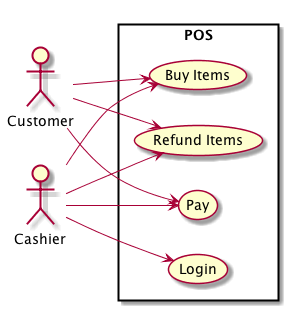

The diagram above was rendered by PlantUML. Its source (embedded in the PNG):
@startuml
left to right direction
actor Customer as cu
actor Cashier as ca
rectangle POS {
(Buy Items) as buy
(Login) as login
(Refund Items) as refund
(Pay) as pay
}
cu -right-> buy
cu -> refund
cu -> pay
ca -left-> buy
ca -> login
ca -> refund
ca -> pay
@enduml